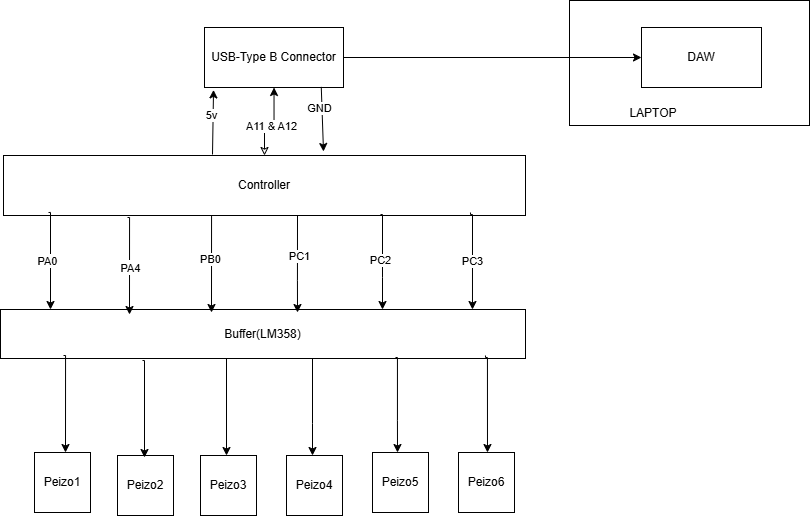

The diagram above was exported from draw.io. Its source (the exported page's mxGraphModel, read from the mxfile embedded in the PNG):
<mxGraphModel dx="1235" dy="1714" grid="0" gridSize="10" guides="1" tooltips="1" connect="1" arrows="1" fold="1" page="1" pageScale="1" pageWidth="850" pageHeight="1100" math="0" shadow="0">
  <root>
    <mxCell id="0" />
    <mxCell id="1" parent="0" />
    <mxCell id="XKZWRbYw4p4gmXRPUrtC-28" value="" style="edgeStyle=orthogonalEdgeStyle;rounded=0;orthogonalLoop=1;jettySize=auto;html=1;startArrow=classic;startFill=0;" parent="1" source="XKZWRbYw4p4gmXRPUrtC-1" target="XKZWRbYw4p4gmXRPUrtC-27" edge="1">
      <mxGeometry relative="1" as="geometry" />
    </mxCell>
    <mxCell id="2Kf48ScdBx1QoPq5krpY-1" value="A11 &amp;amp; A12" style="edgeLabel;html=1;align=center;verticalAlign=middle;resizable=0;points=[];" vertex="1" connectable="0" parent="XKZWRbYw4p4gmXRPUrtC-28">
      <mxGeometry x="0.0294" y="-4" relative="1" as="geometry">
        <mxPoint as="offset" />
      </mxGeometry>
    </mxCell>
    <mxCell id="XKZWRbYw4p4gmXRPUrtC-1" value="Controller" style="rounded=0;whiteSpace=wrap;html=1;" parent="1" vertex="1">
      <mxGeometry x="50" y="138" width="522" height="60" as="geometry" />
    </mxCell>
    <mxCell id="XKZWRbYw4p4gmXRPUrtC-9" value="" style="edgeStyle=orthogonalEdgeStyle;rounded=0;orthogonalLoop=1;jettySize=auto;html=1;" parent="1" source="XKZWRbYw4p4gmXRPUrtC-2" target="XKZWRbYw4p4gmXRPUrtC-6" edge="1">
      <mxGeometry relative="1" as="geometry">
        <Array as="points">
          <mxPoint x="359" y="406" />
          <mxPoint x="359" y="406" />
        </Array>
      </mxGeometry>
    </mxCell>
    <mxCell id="XKZWRbYw4p4gmXRPUrtC-2" value="Buffer(LM358)" style="rounded=0;whiteSpace=wrap;html=1;" parent="1" vertex="1">
      <mxGeometry x="47" y="292" width="525" height="49" as="geometry" />
    </mxCell>
    <mxCell id="XKZWRbYw4p4gmXRPUrtC-3" value="Peizo1" style="rounded=0;whiteSpace=wrap;html=1;" parent="1" vertex="1">
      <mxGeometry x="81" y="435" width="56" height="60" as="geometry" />
    </mxCell>
    <mxCell id="XKZWRbYw4p4gmXRPUrtC-4" value="Peizo2" style="rounded=0;whiteSpace=wrap;html=1;" parent="1" vertex="1">
      <mxGeometry x="164" y="438" width="56" height="60" as="geometry" />
    </mxCell>
    <mxCell id="XKZWRbYw4p4gmXRPUrtC-5" value="Peizo3" style="rounded=0;whiteSpace=wrap;html=1;" parent="1" vertex="1">
      <mxGeometry x="247" y="438" width="56" height="60" as="geometry" />
    </mxCell>
    <mxCell id="XKZWRbYw4p4gmXRPUrtC-6" value="Peizo4" style="rounded=0;whiteSpace=wrap;html=1;" parent="1" vertex="1">
      <mxGeometry x="333" y="438" width="56" height="60" as="geometry" />
    </mxCell>
    <mxCell id="XKZWRbYw4p4gmXRPUrtC-7" value="Peizo5" style="rounded=0;whiteSpace=wrap;html=1;" parent="1" vertex="1">
      <mxGeometry x="419" y="435" width="56" height="60" as="geometry" />
    </mxCell>
    <mxCell id="XKZWRbYw4p4gmXRPUrtC-8" value="Peizo6" style="rounded=0;whiteSpace=wrap;html=1;" parent="1" vertex="1">
      <mxGeometry x="505" y="435" width="56" height="60" as="geometry" />
    </mxCell>
    <mxCell id="XKZWRbYw4p4gmXRPUrtC-14" value="" style="edgeStyle=orthogonalEdgeStyle;rounded=0;orthogonalLoop=1;jettySize=auto;html=1;" parent="1" edge="1">
      <mxGeometry relative="1" as="geometry">
        <mxPoint x="271" y="341" as="sourcePoint" />
        <mxPoint x="273" y="438" as="targetPoint" />
        <Array as="points">
          <mxPoint x="273" y="341" />
        </Array>
      </mxGeometry>
    </mxCell>
    <mxCell id="XKZWRbYw4p4gmXRPUrtC-15" value="" style="edgeStyle=orthogonalEdgeStyle;rounded=0;orthogonalLoop=1;jettySize=auto;html=1;" parent="1" edge="1">
      <mxGeometry relative="1" as="geometry">
        <mxPoint x="442" y="340" as="sourcePoint" />
        <mxPoint x="444" y="435" as="targetPoint" />
        <Array as="points">
          <mxPoint x="444" y="403" />
          <mxPoint x="444" y="403" />
        </Array>
      </mxGeometry>
    </mxCell>
    <mxCell id="XKZWRbYw4p4gmXRPUrtC-17" value="" style="edgeStyle=orthogonalEdgeStyle;rounded=0;orthogonalLoop=1;jettySize=auto;html=1;" parent="1" edge="1">
      <mxGeometry relative="1" as="geometry">
        <mxPoint x="110" y="338" as="sourcePoint" />
        <mxPoint x="112" y="435" as="targetPoint" />
        <Array as="points">
          <mxPoint x="112" y="338" />
        </Array>
      </mxGeometry>
    </mxCell>
    <mxCell id="XKZWRbYw4p4gmXRPUrtC-18" value="" style="edgeStyle=orthogonalEdgeStyle;rounded=0;orthogonalLoop=1;jettySize=auto;html=1;" parent="1" edge="1">
      <mxGeometry relative="1" as="geometry">
        <mxPoint x="189" y="343" as="sourcePoint" />
        <mxPoint x="191" y="440" as="targetPoint" />
        <Array as="points">
          <mxPoint x="191" y="343" />
        </Array>
      </mxGeometry>
    </mxCell>
    <mxCell id="XKZWRbYw4p4gmXRPUrtC-19" value="" style="edgeStyle=orthogonalEdgeStyle;rounded=0;orthogonalLoop=1;jettySize=auto;html=1;" parent="1" edge="1">
      <mxGeometry relative="1" as="geometry">
        <mxPoint x="531.98" y="338" as="sourcePoint" />
        <mxPoint x="533.98" y="435" as="targetPoint" />
        <Array as="points">
          <mxPoint x="531.98" y="340" />
          <mxPoint x="533.98" y="340" />
        </Array>
      </mxGeometry>
    </mxCell>
    <mxCell id="XKZWRbYw4p4gmXRPUrtC-20" value="" style="edgeStyle=orthogonalEdgeStyle;rounded=0;orthogonalLoop=1;jettySize=auto;html=1;" parent="1" edge="1">
      <mxGeometry relative="1" as="geometry">
        <mxPoint x="344" y="198" as="sourcePoint" />
        <mxPoint x="344" y="295" as="targetPoint" />
        <Array as="points">
          <mxPoint x="344" y="263" />
          <mxPoint x="344" y="263" />
        </Array>
      </mxGeometry>
    </mxCell>
    <mxCell id="XKZWRbYw4p4gmXRPUrtC-42" value="PC1" style="edgeLabel;html=1;align=center;verticalAlign=middle;resizable=0;points=[];" parent="XKZWRbYw4p4gmXRPUrtC-20" vertex="1" connectable="0">
      <mxGeometry x="-0.1664" y="1" relative="1" as="geometry">
        <mxPoint as="offset" />
      </mxGeometry>
    </mxCell>
    <mxCell id="XKZWRbYw4p4gmXRPUrtC-21" value="" style="edgeStyle=orthogonalEdgeStyle;rounded=0;orthogonalLoop=1;jettySize=auto;html=1;" parent="1" edge="1">
      <mxGeometry relative="1" as="geometry">
        <mxPoint x="256" y="198" as="sourcePoint" />
        <mxPoint x="258" y="295" as="targetPoint" />
        <Array as="points">
          <mxPoint x="258" y="198" />
        </Array>
      </mxGeometry>
    </mxCell>
    <mxCell id="XKZWRbYw4p4gmXRPUrtC-38" value="PB0" style="edgeLabel;html=1;align=center;verticalAlign=middle;resizable=0;points=[];" parent="XKZWRbYw4p4gmXRPUrtC-21" vertex="1" connectable="0">
      <mxGeometry x="-0.078" y="-2" relative="1" as="geometry">
        <mxPoint as="offset" />
      </mxGeometry>
    </mxCell>
    <mxCell id="XKZWRbYw4p4gmXRPUrtC-22" value="" style="edgeStyle=orthogonalEdgeStyle;rounded=0;orthogonalLoop=1;jettySize=auto;html=1;" parent="1" edge="1">
      <mxGeometry relative="1" as="geometry">
        <mxPoint x="427" y="197" as="sourcePoint" />
        <mxPoint x="429" y="292" as="targetPoint" />
        <Array as="points">
          <mxPoint x="429" y="260" />
          <mxPoint x="429" y="260" />
        </Array>
      </mxGeometry>
    </mxCell>
    <mxCell id="XKZWRbYw4p4gmXRPUrtC-43" value="PC2" style="edgeLabel;html=1;align=center;verticalAlign=middle;resizable=0;points=[];" parent="XKZWRbYw4p4gmXRPUrtC-22" vertex="1" connectable="0">
      <mxGeometry x="-0.0255" y="-3" relative="1" as="geometry">
        <mxPoint as="offset" />
      </mxGeometry>
    </mxCell>
    <mxCell id="XKZWRbYw4p4gmXRPUrtC-23" value="" style="edgeStyle=orthogonalEdgeStyle;rounded=0;orthogonalLoop=1;jettySize=auto;html=1;" parent="1" edge="1">
      <mxGeometry relative="1" as="geometry">
        <mxPoint x="95" y="195" as="sourcePoint" />
        <mxPoint x="97" y="292" as="targetPoint" />
        <Array as="points">
          <mxPoint x="97" y="195" />
        </Array>
      </mxGeometry>
    </mxCell>
    <mxCell id="XKZWRbYw4p4gmXRPUrtC-36" value="A0" style="edgeLabel;html=1;align=center;verticalAlign=middle;resizable=0;points=[];" parent="XKZWRbYw4p4gmXRPUrtC-23" vertex="1" connectable="0">
      <mxGeometry x="0.0029" y="-2" relative="1" as="geometry">
        <mxPoint as="offset" />
      </mxGeometry>
    </mxCell>
    <mxCell id="XKZWRbYw4p4gmXRPUrtC-41" value="PA0" style="edgeLabel;html=1;align=center;verticalAlign=middle;resizable=0;points=[];" parent="XKZWRbYw4p4gmXRPUrtC-23" vertex="1" connectable="0">
      <mxGeometry x="0.016" y="-4" relative="1" as="geometry">
        <mxPoint as="offset" />
      </mxGeometry>
    </mxCell>
    <mxCell id="XKZWRbYw4p4gmXRPUrtC-24" value="" style="edgeStyle=orthogonalEdgeStyle;rounded=0;orthogonalLoop=1;jettySize=auto;html=1;" parent="1" edge="1">
      <mxGeometry relative="1" as="geometry">
        <mxPoint x="174" y="200" as="sourcePoint" />
        <mxPoint x="176" y="297" as="targetPoint" />
        <Array as="points">
          <mxPoint x="176" y="200" />
        </Array>
      </mxGeometry>
    </mxCell>
    <mxCell id="XKZWRbYw4p4gmXRPUrtC-37" value="A4" style="edgeLabel;html=1;align=center;verticalAlign=middle;resizable=0;points=[];" parent="XKZWRbYw4p4gmXRPUrtC-24" vertex="1" connectable="0">
      <mxGeometry x="0.0164" y="2" relative="1" as="geometry">
        <mxPoint as="offset" />
      </mxGeometry>
    </mxCell>
    <mxCell id="XKZWRbYw4p4gmXRPUrtC-40" value="PA4" style="edgeLabel;html=1;align=center;verticalAlign=middle;resizable=0;points=[];" parent="XKZWRbYw4p4gmXRPUrtC-24" vertex="1" connectable="0">
      <mxGeometry x="0.0767" relative="1" as="geometry">
        <mxPoint as="offset" />
      </mxGeometry>
    </mxCell>
    <mxCell id="XKZWRbYw4p4gmXRPUrtC-25" value="" style="edgeStyle=orthogonalEdgeStyle;rounded=0;orthogonalLoop=1;jettySize=auto;html=1;" parent="1" edge="1">
      <mxGeometry relative="1" as="geometry">
        <mxPoint x="516.98" y="195" as="sourcePoint" />
        <mxPoint x="518.98" y="292" as="targetPoint" />
        <Array as="points">
          <mxPoint x="516.98" y="197" />
          <mxPoint x="518.98" y="197" />
        </Array>
      </mxGeometry>
    </mxCell>
    <mxCell id="XKZWRbYw4p4gmXRPUrtC-44" value="PC3" style="edgeLabel;html=1;align=center;verticalAlign=middle;resizable=0;points=[];" parent="XKZWRbYw4p4gmXRPUrtC-25" vertex="1" connectable="0">
      <mxGeometry x="0.0332" y="-1" relative="1" as="geometry">
        <mxPoint as="offset" />
      </mxGeometry>
    </mxCell>
    <mxCell id="XKZWRbYw4p4gmXRPUrtC-30" value="" style="edgeStyle=orthogonalEdgeStyle;rounded=0;orthogonalLoop=1;jettySize=auto;html=1;entryX=0;entryY=0.5;entryDx=0;entryDy=0;" parent="1" source="XKZWRbYw4p4gmXRPUrtC-27" target="XKZWRbYw4p4gmXRPUrtC-32" edge="1">
      <mxGeometry relative="1" as="geometry">
        <mxPoint x="591" y="40" as="targetPoint" />
      </mxGeometry>
    </mxCell>
    <mxCell id="XKZWRbYw4p4gmXRPUrtC-27" value="USB-Type B Connector" style="whiteSpace=wrap;html=1;rounded=0;" parent="1" vertex="1">
      <mxGeometry x="251" y="10" width="139" height="60" as="geometry" />
    </mxCell>
    <mxCell id="XKZWRbYw4p4gmXRPUrtC-32" value="DAW" style="whiteSpace=wrap;html=1;rounded=0;" parent="1" vertex="1">
      <mxGeometry x="688" y="10" width="120" height="60" as="geometry" />
    </mxCell>
    <mxCell id="XKZWRbYw4p4gmXRPUrtC-35" value="LAPTOP" style="text;html=1;align=center;verticalAlign=middle;whiteSpace=wrap;rounded=0;" parent="1" vertex="1">
      <mxGeometry x="670" y="81" width="60" height="30" as="geometry" />
    </mxCell>
    <mxCell id="2Kf48ScdBx1QoPq5krpY-2" value="" style="endArrow=classic;html=1;rounded=0;entryX=0.065;entryY=1.04;entryDx=0;entryDy=0;entryPerimeter=0;" edge="1" parent="1" target="XKZWRbYw4p4gmXRPUrtC-27">
      <mxGeometry width="50" height="50" relative="1" as="geometry">
        <mxPoint x="259" y="137" as="sourcePoint" />
        <mxPoint x="561" y="179" as="targetPoint" />
      </mxGeometry>
    </mxCell>
    <mxCell id="2Kf48ScdBx1QoPq5krpY-3" value="5v" style="edgeLabel;html=1;align=center;verticalAlign=middle;resizable=0;points=[];" vertex="1" connectable="0" parent="2Kf48ScdBx1QoPq5krpY-2">
      <mxGeometry x="0.2358" y="2" relative="1" as="geometry">
        <mxPoint as="offset" />
      </mxGeometry>
    </mxCell>
    <mxCell id="2Kf48ScdBx1QoPq5krpY-4" value="" style="endArrow=classic;html=1;rounded=0;exitX=0.84;exitY=0.99;exitDx=0;exitDy=0;exitPerimeter=0;" edge="1" parent="1" source="XKZWRbYw4p4gmXRPUrtC-27">
      <mxGeometry width="50" height="50" relative="1" as="geometry">
        <mxPoint x="375" y="189" as="sourcePoint" />
        <mxPoint x="370" y="134" as="targetPoint" />
      </mxGeometry>
    </mxCell>
    <mxCell id="2Kf48ScdBx1QoPq5krpY-5" value="GND" style="edgeLabel;html=1;align=center;verticalAlign=middle;resizable=0;points=[];" vertex="1" connectable="0" parent="2Kf48ScdBx1QoPq5krpY-4">
      <mxGeometry x="-0.3267" y="-3" relative="1" as="geometry">
        <mxPoint as="offset" />
      </mxGeometry>
    </mxCell>
    <mxCell id="2Kf48ScdBx1QoPq5krpY-6" value="" style="rounded=0;whiteSpace=wrap;html=1;fillColor=none;" vertex="1" parent="1">
      <mxGeometry x="616" y="-17" width="240" height="125" as="geometry" />
    </mxCell>
  </root>
</mxGraphModel>